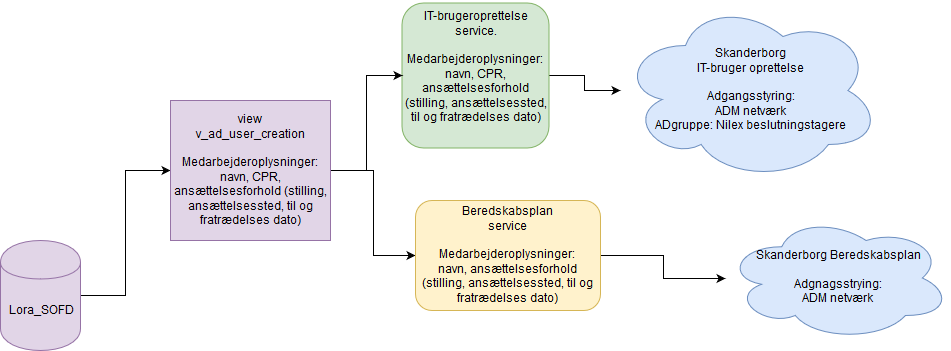

The diagram above was exported from draw.io. Its source (the exported page's mxGraphModel, read from the mxfile embedded in the PNG):
<mxGraphModel dx="1394" dy="771" grid="1" gridSize="10" guides="1" tooltips="1" connect="1" arrows="1" fold="1" page="1" pageScale="1" pageWidth="827" pageHeight="1169" math="0" shadow="0">
  <root>
    <mxCell id="0" />
    <mxCell id="1" parent="0" />
    <mxCell id="u9L4m_hQ7UXCB2CVpxUj-7" style="edgeStyle=orthogonalEdgeStyle;rounded=0;orthogonalLoop=1;jettySize=auto;html=1;entryX=0;entryY=0.5;entryDx=0;entryDy=0;" parent="1" source="u9L4m_hQ7UXCB2CVpxUj-1" target="u9L4m_hQ7UXCB2CVpxUj-6" edge="1">
      <mxGeometry relative="1" as="geometry" />
    </mxCell>
    <mxCell id="u9L4m_hQ7UXCB2CVpxUj-1" value="Lora_SOFD" style="shape=cylinder;whiteSpace=wrap;html=1;boundedLbl=1;backgroundOutline=1;fillColor=#e1d5e7;strokeColor=#9673a6;" parent="1" vertex="1">
      <mxGeometry x="70" y="240" width="80" height="110" as="geometry" />
    </mxCell>
    <mxCell id="u9L4m_hQ7UXCB2CVpxUj-9" style="edgeStyle=orthogonalEdgeStyle;rounded=0;orthogonalLoop=1;jettySize=auto;html=1;" parent="1" source="u9L4m_hQ7UXCB2CVpxUj-2" target="u9L4m_hQ7UXCB2CVpxUj-4" edge="1">
      <mxGeometry relative="1" as="geometry" />
    </mxCell>
    <mxCell id="u9L4m_hQ7UXCB2CVpxUj-2" value="&lt;div&gt;IT-brugeroprettelse service.&lt;/div&gt;&lt;div&gt;&lt;br&gt;&lt;/div&gt;&lt;div&gt;&lt;div&gt;Medarbejderoplysninger:&lt;br&gt;&lt;/div&gt;navn, CPR, ansættelsesforhold (stilling, ansættelsessted, til og fratrædelses dato)&lt;/div&gt;&lt;div&gt;&lt;br&gt;&lt;/div&gt;" style="rounded=1;whiteSpace=wrap;html=1;fillColor=#d5e8d4;strokeColor=#82b366;" parent="1" vertex="1">
      <mxGeometry x="471.5" y="2.5" width="147" height="145" as="geometry" />
    </mxCell>
    <mxCell id="u9L4m_hQ7UXCB2CVpxUj-4" value="&lt;div&gt;Skanderborg&lt;/div&gt;&lt;div&gt;IT-bruger oprettelse&lt;/div&gt;&lt;div&gt;&lt;br&gt;&lt;/div&gt;&lt;div&gt;Adgangsstyring:&lt;br&gt;&lt;/div&gt;&lt;div&gt;ADM netværk&lt;/div&gt;&lt;div&gt;ADgruppe: Nilex beslutningstagere&lt;br&gt;&lt;/div&gt;" style="ellipse;shape=cloud;whiteSpace=wrap;html=1;fillColor=#dae8fc;strokeColor=#6c8ebf;" parent="1" vertex="1">
      <mxGeometry x="690" width="260" height="180" as="geometry" />
    </mxCell>
    <mxCell id="u9L4m_hQ7UXCB2CVpxUj-8" style="edgeStyle=orthogonalEdgeStyle;rounded=0;orthogonalLoop=1;jettySize=auto;html=1;entryX=0;entryY=0.5;entryDx=0;entryDy=0;" parent="1" source="u9L4m_hQ7UXCB2CVpxUj-6" target="u9L4m_hQ7UXCB2CVpxUj-2" edge="1">
      <mxGeometry relative="1" as="geometry" />
    </mxCell>
    <mxCell id="u9L4m_hQ7UXCB2CVpxUj-11" style="edgeStyle=orthogonalEdgeStyle;rounded=0;orthogonalLoop=1;jettySize=auto;html=1;entryX=0;entryY=0.5;entryDx=0;entryDy=0;" parent="1" source="u9L4m_hQ7UXCB2CVpxUj-6" target="u9L4m_hQ7UXCB2CVpxUj-10" edge="1">
      <mxGeometry relative="1" as="geometry" />
    </mxCell>
    <mxCell id="u9L4m_hQ7UXCB2CVpxUj-6" value="&lt;div&gt;view&lt;/div&gt;&lt;div&gt;v_ad_user_creation&lt;/div&gt;&lt;div&gt;&lt;br&gt;&lt;/div&gt;&lt;div&gt;&lt;div&gt;Medarbejderoplysninger:&lt;br&gt;&lt;/div&gt;navn, CPR, ansættelsesforhold (stilling, ansættelsessted, til og fratrædelses dato)&lt;/div&gt;" style="rounded=0;whiteSpace=wrap;html=1;fillColor=#e1d5e7;strokeColor=#9673a6;" parent="1" vertex="1">
      <mxGeometry x="240" y="100" width="160" height="140" as="geometry" />
    </mxCell>
    <mxCell id="u9L4m_hQ7UXCB2CVpxUj-14" style="edgeStyle=orthogonalEdgeStyle;rounded=0;orthogonalLoop=1;jettySize=auto;html=1;" parent="1" source="u9L4m_hQ7UXCB2CVpxUj-10" target="u9L4m_hQ7UXCB2CVpxUj-12" edge="1">
      <mxGeometry relative="1" as="geometry" />
    </mxCell>
    <mxCell id="u9L4m_hQ7UXCB2CVpxUj-10" value="&lt;div&gt;Beredskabsplan&lt;/div&gt;&lt;div&gt;service&lt;/div&gt;&lt;div&gt;&lt;br&gt;&lt;/div&gt;&lt;div&gt;&lt;div&gt;Medarbejderoplysninger:&lt;br&gt;&lt;/div&gt;navn, ansættelsesforhold (stilling, ansættelsessted, til og fratrædelses dato)&lt;/div&gt;" style="rounded=1;whiteSpace=wrap;html=1;fillColor=#fff2cc;strokeColor=#d6b656;" parent="1" vertex="1">
      <mxGeometry x="485" y="200" width="185" height="110" as="geometry" />
    </mxCell>
    <mxCell id="u9L4m_hQ7UXCB2CVpxUj-12" value="&lt;div&gt;Skanderborg Beredskabsplan&lt;/div&gt;&lt;div&gt;&lt;br&gt;&lt;/div&gt;&lt;div&gt;Adgnagsstrying:&lt;br&gt;&lt;/div&gt;&lt;div&gt;ADM netværk&lt;br&gt;&lt;/div&gt;" style="ellipse;shape=cloud;whiteSpace=wrap;html=1;rounded=1;fillColor=#dae8fc;strokeColor=#6c8ebf;" parent="1" vertex="1">
      <mxGeometry x="795" y="215" width="225" height="125" as="geometry" />
    </mxCell>
  </root>
</mxGraphModel>